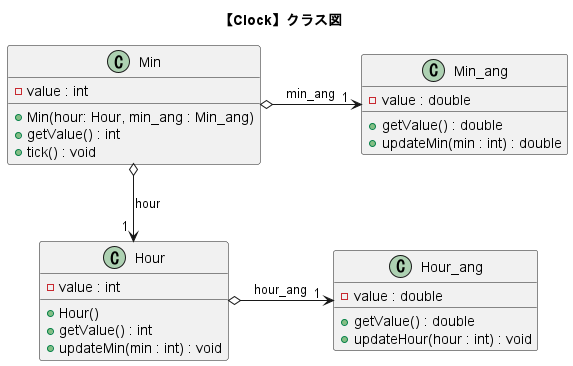

The diagram above was rendered by PlantUML. Its source (embedded in the PNG):
@startuml clock_class_push
title "【Clock】クラス図"

together {
    class "Hour"{
        -value : int
        +Hour()
        +getValue() : int
        +updateMin(min : int) : void
    }

    class "Min"{
        -value : int
        +Min(hour: Hour, min_ang : Min_ang)
        +getValue() : int
        +tick() : void
    }
}

class "Min_ang"{
    -value : double
    +getValue() : double
    +updateMin(min : int) : double
}

class "Hour_ang"{
    -value : double
    +getValue() : double
    +updateHour(hour : int) : void
}

Min  o-down-> "1 " Hour : hour
Min  o-right-> "1 " Min_ang : "  min_ang  "
Hour o-right-> "1 " Hour_ang : "  hour_ang  "

@enduml